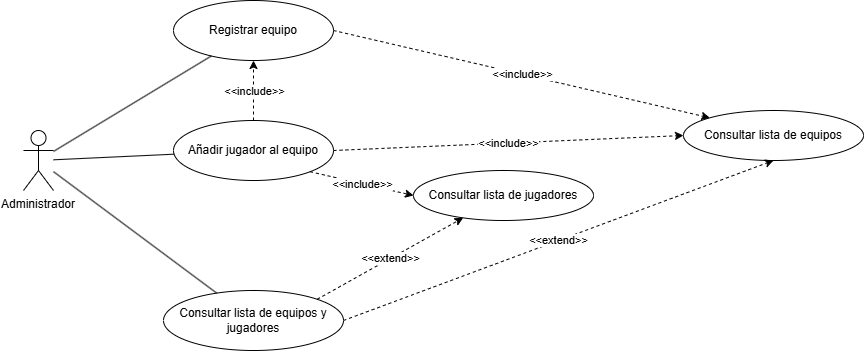

The diagram above was exported from draw.io. Its source (the exported page's mxGraphModel, read from the mxfile embedded in the PNG):
<mxGraphModel dx="1428" dy="767" grid="1" gridSize="10" guides="1" tooltips="1" connect="1" arrows="1" fold="1" page="1" pageScale="1" pageWidth="827" pageHeight="1169" math="0" shadow="0">
  <root>
    <mxCell id="0" />
    <mxCell id="1" parent="0" />
    <mxCell id="SjNH84hpCzBUOaR9qw7j-9" value="Administrador" style="shape=umlActor;verticalLabelPosition=bottom;verticalAlign=top;" parent="1" vertex="1">
      <mxGeometry x="90" y="200" width="30" height="60" as="geometry" />
    </mxCell>
    <mxCell id="SjNH84hpCzBUOaR9qw7j-10" value="Registrar equipo" style="ellipse;whiteSpace=wrap;html=1;" parent="1" vertex="1">
      <mxGeometry x="240" y="70" width="160" height="60" as="geometry" />
    </mxCell>
    <mxCell id="SjNH84hpCzBUOaR9qw7j-11" value="Añadir jugador al equipo" style="ellipse;whiteSpace=wrap;html=1;" parent="1" vertex="1">
      <mxGeometry x="240" y="190" width="160" height="60" as="geometry" />
    </mxCell>
    <mxCell id="SjNH84hpCzBUOaR9qw7j-12" value="Consultar lista de equipos y jugadores" style="ellipse;whiteSpace=wrap;html=1;" parent="1" vertex="1">
      <mxGeometry x="230" y="360" width="180" height="60" as="geometry" />
    </mxCell>
    <mxCell id="SjNH84hpCzBUOaR9qw7j-13" value="Consultar lista de equipos" style="ellipse;whiteSpace=wrap;html=1;" parent="1" vertex="1">
      <mxGeometry x="750" y="180" width="180" height="50" as="geometry" />
    </mxCell>
    <mxCell id="SjNH84hpCzBUOaR9qw7j-14" value="Consultar lista de jugadores" style="ellipse;whiteSpace=wrap;html=1;" parent="1" vertex="1">
      <mxGeometry x="480" y="240" width="180" height="50" as="geometry" />
    </mxCell>
    <mxCell id="SjNH84hpCzBUOaR9qw7j-15" style="endArrow=none;html=1;" parent="1" source="SjNH84hpCzBUOaR9qw7j-9" target="SjNH84hpCzBUOaR9qw7j-10" edge="1">
      <mxGeometry relative="1" as="geometry" />
    </mxCell>
    <mxCell id="SjNH84hpCzBUOaR9qw7j-16" style="endArrow=none;html=1;" parent="1" source="SjNH84hpCzBUOaR9qw7j-9" target="SjNH84hpCzBUOaR9qw7j-11" edge="1">
      <mxGeometry relative="1" as="geometry" />
    </mxCell>
    <mxCell id="SjNH84hpCzBUOaR9qw7j-17" style="endArrow=none;html=1;" parent="1" source="SjNH84hpCzBUOaR9qw7j-9" target="SjNH84hpCzBUOaR9qw7j-12" edge="1">
      <mxGeometry relative="1" as="geometry" />
    </mxCell>
    <mxCell id="SjNH84hpCzBUOaR9qw7j-18" value="&amp;lt;&amp;lt;extend&amp;gt;&amp;gt;" style="endArrow=classic;dashed=1;html=1;endFill=1;exitX=1;exitY=0.5;exitDx=0;exitDy=0;entryX=0.5;entryY=1;entryDx=0;entryDy=0;" parent="1" source="SjNH84hpCzBUOaR9qw7j-12" target="SjNH84hpCzBUOaR9qw7j-13" edge="1">
      <mxGeometry relative="1" as="geometry" />
    </mxCell>
    <mxCell id="SjNH84hpCzBUOaR9qw7j-19" value="&amp;lt;&amp;lt;extend&amp;gt;&amp;gt;" style="endArrow=classic;dashed=1;html=1;endFill=1;exitX=1;exitY=0;exitDx=0;exitDy=0;" parent="1" source="SjNH84hpCzBUOaR9qw7j-12" target="SjNH84hpCzBUOaR9qw7j-14" edge="1">
      <mxGeometry x="0.0049" relative="1" as="geometry">
        <mxPoint as="offset" />
      </mxGeometry>
    </mxCell>
    <mxCell id="SjNH84hpCzBUOaR9qw7j-25" value="" style="endArrow=classic;html=1;rounded=0;exitX=0.5;exitY=0;exitDx=0;exitDy=0;entryX=0.5;entryY=1;entryDx=0;entryDy=0;dashed=1;" parent="1" source="SjNH84hpCzBUOaR9qw7j-11" target="SjNH84hpCzBUOaR9qw7j-10" edge="1">
      <mxGeometry relative="1" as="geometry">
        <mxPoint x="360" y="260" as="sourcePoint" />
        <mxPoint x="460" y="260" as="targetPoint" />
      </mxGeometry>
    </mxCell>
    <mxCell id="SjNH84hpCzBUOaR9qw7j-26" value="&amp;lt;&amp;lt;include&amp;gt;&amp;gt;" style="edgeLabel;resizable=0;html=1;;align=center;verticalAlign=middle;" parent="SjNH84hpCzBUOaR9qw7j-25" connectable="0" vertex="1">
      <mxGeometry relative="1" as="geometry" />
    </mxCell>
    <mxCell id="SjNH84hpCzBUOaR9qw7j-30" value="" style="endArrow=classic;html=1;rounded=0;exitX=1;exitY=1;exitDx=0;exitDy=0;dashed=1;entryX=0;entryY=0.5;entryDx=0;entryDy=0;" parent="1" source="SjNH84hpCzBUOaR9qw7j-11" target="SjNH84hpCzBUOaR9qw7j-14" edge="1">
      <mxGeometry relative="1" as="geometry">
        <mxPoint x="450" y="230" as="sourcePoint" />
        <mxPoint x="450" y="170" as="targetPoint" />
      </mxGeometry>
    </mxCell>
    <mxCell id="SjNH84hpCzBUOaR9qw7j-31" value="&amp;lt;&amp;lt;include&amp;gt;&amp;gt;" style="edgeLabel;resizable=0;html=1;;align=center;verticalAlign=middle;" parent="SjNH84hpCzBUOaR9qw7j-30" connectable="0" vertex="1">
      <mxGeometry relative="1" as="geometry" />
    </mxCell>
    <mxCell id="SjNH84hpCzBUOaR9qw7j-32" value="" style="endArrow=classic;html=1;rounded=0;exitX=1;exitY=0.5;exitDx=0;exitDy=0;dashed=1;entryX=0;entryY=0;entryDx=0;entryDy=0;" parent="1" source="SjNH84hpCzBUOaR9qw7j-10" target="SjNH84hpCzBUOaR9qw7j-13" edge="1">
      <mxGeometry relative="1" as="geometry">
        <mxPoint x="430" y="105" as="sourcePoint" />
        <mxPoint x="510" y="100" as="targetPoint" />
      </mxGeometry>
    </mxCell>
    <mxCell id="SjNH84hpCzBUOaR9qw7j-33" value="&amp;lt;&amp;lt;include&amp;gt;&amp;gt;" style="edgeLabel;resizable=0;html=1;;align=center;verticalAlign=middle;" parent="SjNH84hpCzBUOaR9qw7j-32" connectable="0" vertex="1">
      <mxGeometry relative="1" as="geometry" />
    </mxCell>
    <mxCell id="SjNH84hpCzBUOaR9qw7j-37" value="" style="endArrow=classic;html=1;rounded=0;exitX=1;exitY=0.5;exitDx=0;exitDy=0;dashed=1;entryX=0;entryY=0.5;entryDx=0;entryDy=0;" parent="1" source="SjNH84hpCzBUOaR9qw7j-11" target="SjNH84hpCzBUOaR9qw7j-13" edge="1">
      <mxGeometry relative="1" as="geometry">
        <mxPoint x="410" y="110" as="sourcePoint" />
        <mxPoint x="806" y="177" as="targetPoint" />
      </mxGeometry>
    </mxCell>
    <mxCell id="SjNH84hpCzBUOaR9qw7j-38" value="&amp;lt;&amp;lt;include&amp;gt;&amp;gt;" style="edgeLabel;resizable=0;html=1;;align=center;verticalAlign=middle;" parent="SjNH84hpCzBUOaR9qw7j-37" connectable="0" vertex="1">
      <mxGeometry relative="1" as="geometry" />
    </mxCell>
  </root>
</mxGraphModel>